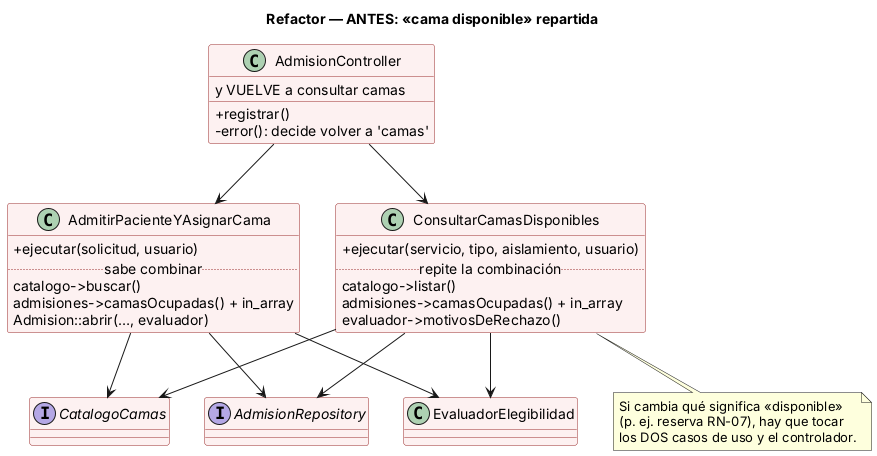

The diagram above was rendered by PlantUML. Its source (embedded in the PNG):
@startuml semana-07-refactor-antes
' Admisión hospitalaria y asignación de cama — Semana 7
' ANTES: la noción de «cama disponible» se rearma en dos casos de uso y en la UI.
skinparam classAttributeIconSize 0
skinparam class {
  BackgroundColor #FDF1F1
  BorderColor #9B2C2C
}
title Refactor — ANTES: «cama disponible» repartida

class AdmitirPacienteYAsignarCama {
  +ejecutar(solicitud, usuario)
  .. sabe combinar ..
  catalogo->buscar()
  admisiones->camasOcupadas() + in_array
  Admision::abrir(…, evaluador)
}
class ConsultarCamasDisponibles {
  +ejecutar(servicio, tipo, aislamiento, usuario)
  .. repite la combinación ..
  catalogo->listar()
  admisiones->camasOcupadas() + in_array
  evaluador->motivosDeRechazo()
}
class AdmisionController {
  +registrar()
  -error(): decide volver a 'camas'
   y VUELVE a consultar camas
}
interface CatalogoCamas
interface AdmisionRepository
class EvaluadorElegibilidad

AdmitirPacienteYAsignarCama --> CatalogoCamas
AdmitirPacienteYAsignarCama --> AdmisionRepository
AdmitirPacienteYAsignarCama --> EvaluadorElegibilidad
ConsultarCamasDisponibles --> CatalogoCamas
ConsultarCamasDisponibles --> AdmisionRepository
ConsultarCamasDisponibles --> EvaluadorElegibilidad
AdmisionController --> ConsultarCamasDisponibles
AdmisionController --> AdmitirPacienteYAsignarCama

note bottom of ConsultarCamasDisponibles
  Si cambia qué significa «disponible»
  (p. ej. reserva RN-07), hay que tocar
  los DOS casos de uso y el controlador.
end note
@enduml